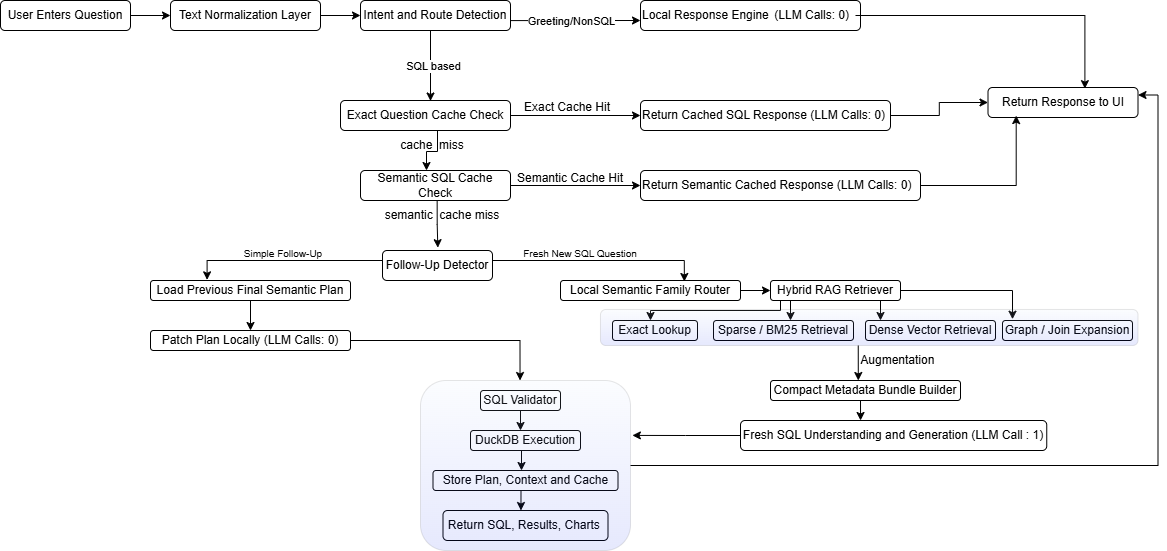

The diagram above was exported from draw.io. Its source (the exported page's mxGraphModel, read from the mxfile embedded in the PNG):
<mxGraphModel dx="2256" dy="780" grid="1" gridSize="10" guides="1" tooltips="1" connect="1" arrows="1" fold="1" page="1" pageScale="1" pageWidth="850" pageHeight="1100" math="0" shadow="0">
  <root>
    <mxCell id="0" />
    <mxCell id="1" parent="0" />
    <mxCell id="d6nFrXWr9s3ai5Ba2gk--31" edge="1" parent="1" source="d6nFrXWr9s3ai5Ba2gk--3" style="edgeStyle=orthogonalEdgeStyle;rounded=0;orthogonalLoop=1;jettySize=auto;html=1;entryX=0;entryY=0.5;entryDx=0;entryDy=0;" target="d6nFrXWr9s3ai5Ba2gk--4">
      <mxGeometry relative="1" as="geometry" />
    </mxCell>
    <mxCell id="d6nFrXWr9s3ai5Ba2gk--3" parent="1" style="rounded=1;whiteSpace=wrap;html=1;" value="User Enters Question" vertex="1">
      <mxGeometry height="30" width="130" x="-380" y="80" as="geometry" />
    </mxCell>
    <mxCell id="d6nFrXWr9s3ai5Ba2gk--32" edge="1" parent="1" source="d6nFrXWr9s3ai5Ba2gk--4" style="edgeStyle=orthogonalEdgeStyle;rounded=0;orthogonalLoop=1;jettySize=auto;html=1;entryX=0;entryY=0.5;entryDx=0;entryDy=0;" target="d6nFrXWr9s3ai5Ba2gk--5">
      <mxGeometry relative="1" as="geometry" />
    </mxCell>
    <mxCell id="d6nFrXWr9s3ai5Ba2gk--4" parent="1" style="rounded=1;whiteSpace=wrap;html=1;" value="Text Normalization Layer" vertex="1">
      <mxGeometry height="30" width="150" x="-210" y="80" as="geometry" />
    </mxCell>
    <mxCell id="d6nFrXWr9s3ai5Ba2gk--5" parent="1" style="rounded=1;whiteSpace=wrap;html=1;" value="Intent and Route Detection" vertex="1">
      <mxGeometry height="30" width="150" x="-20" y="80" as="geometry" />
    </mxCell>
    <mxCell id="d6nFrXWr9s3ai5Ba2gk--20" edge="1" parent="1" style="edgeStyle=orthogonalEdgeStyle;rounded=0;orthogonalLoop=1;jettySize=auto;html=1;">
      <mxGeometry relative="1" as="geometry">
        <mxPoint x="36" y="210" as="sourcePoint" />
        <mxPoint x="46" y="250" as="targetPoint" />
      </mxGeometry>
    </mxCell>
    <mxCell id="d6nFrXWr9s3ai5Ba2gk--35" edge="1" parent="1" source="d6nFrXWr9s3ai5Ba2gk--6" style="edgeStyle=orthogonalEdgeStyle;rounded=0;orthogonalLoop=1;jettySize=auto;html=1;entryX=0;entryY=0.5;entryDx=0;entryDy=0;" target="d6nFrXWr9s3ai5Ba2gk--33">
      <mxGeometry relative="1" as="geometry" />
    </mxCell>
    <mxCell id="d6nFrXWr9s3ai5Ba2gk--6" parent="1" style="rounded=1;whiteSpace=wrap;html=1;" value="Exact Question Cache Check" vertex="1">
      <mxGeometry height="30" width="170" x="-40" y="180" as="geometry" />
    </mxCell>
    <mxCell id="d6nFrXWr9s3ai5Ba2gk--12" edge="1" parent="1" style="endArrow=classic;html=1;rounded=0;" value="">
      <mxGeometry relative="1" as="geometry">
        <mxPoint x="50" y="110" as="sourcePoint" />
        <mxPoint x="50" y="180.5" as="targetPoint" />
      </mxGeometry>
    </mxCell>
    <mxCell id="d6nFrXWr9s3ai5Ba2gk--13" connectable="0" parent="d6nFrXWr9s3ai5Ba2gk--12" style="edgeLabel;resizable=0;html=1;;align=center;verticalAlign=middle;" value="Label" vertex="1">
      <mxGeometry relative="1" as="geometry" />
    </mxCell>
    <mxCell id="d6nFrXWr9s3ai5Ba2gk--16" connectable="0" parent="d6nFrXWr9s3ai5Ba2gk--12" style="edgeLabel;html=1;align=center;verticalAlign=middle;resizable=0;points=[];" value="&lt;div&gt;&lt;br&gt;&lt;/div&gt;&lt;div&gt;&lt;br&gt;&lt;/div&gt;&lt;div&gt;&lt;br&gt;&lt;/div&gt;" vertex="1">
      <mxGeometry relative="1" x="0.2433" y="2" as="geometry">
        <mxPoint as="offset" />
      </mxGeometry>
    </mxCell>
    <mxCell id="d6nFrXWr9s3ai5Ba2gk--17" connectable="0" parent="d6nFrXWr9s3ai5Ba2gk--12" style="edgeLabel;html=1;align=center;verticalAlign=middle;resizable=0;points=[];" value="SQL based" vertex="1">
      <mxGeometry relative="1" x="0.0533" y="2" as="geometry">
        <mxPoint y="-2" as="offset" />
      </mxGeometry>
    </mxCell>
    <mxCell id="d6nFrXWr9s3ai5Ba2gk--39" edge="1" parent="1" source="d6nFrXWr9s3ai5Ba2gk--19" style="edgeStyle=orthogonalEdgeStyle;rounded=0;orthogonalLoop=1;jettySize=auto;html=1;entryX=0;entryY=0.5;entryDx=0;entryDy=0;" target="d6nFrXWr9s3ai5Ba2gk--38">
      <mxGeometry relative="1" as="geometry">
        <mxPoint x="250" y="265" as="targetPoint" />
      </mxGeometry>
    </mxCell>
    <mxCell id="d6nFrXWr9s3ai5Ba2gk--19" parent="1" style="rounded=1;whiteSpace=wrap;html=1;" value="Semantic SQL Cache Check" vertex="1">
      <mxGeometry height="30" width="150" x="-20" y="250" as="geometry" />
    </mxCell>
    <mxCell id="d6nFrXWr9s3ai5Ba2gk--21" parent="1" style="text;html=1;whiteSpace=wrap;strokeColor=none;fillColor=none;align=center;verticalAlign=middle;rounded=0;" value="cache&amp;nbsp; miss" vertex="1">
      <mxGeometry height="30" width="100" x="2" y="210" as="geometry" />
    </mxCell>
    <mxCell id="d6nFrXWr9s3ai5Ba2gk--22" parent="1" style="rounded=1;whiteSpace=wrap;html=1;align=left;" value="Local Response Engine" vertex="1">
      <mxGeometry height="30" width="220" x="260" y="80" as="geometry" />
    </mxCell>
    <mxCell id="d6nFrXWr9s3ai5Ba2gk--26" edge="1" parent="1" style="endArrow=classic;html=1;rounded=0;exitX=1;exitY=0.5;exitDx=0;exitDy=0;" value="">
      <mxGeometry relative="1" as="geometry">
        <mxPoint x="130" y="100.09" as="sourcePoint" />
        <mxPoint x="260" y="100.00000000000001" as="targetPoint" />
      </mxGeometry>
    </mxCell>
    <mxCell id="d6nFrXWr9s3ai5Ba2gk--27" connectable="0" parent="d6nFrXWr9s3ai5Ba2gk--26" style="edgeLabel;resizable=0;html=1;;align=center;verticalAlign=middle;" value="Label" vertex="1">
      <mxGeometry relative="1" as="geometry" />
    </mxCell>
    <mxCell id="d6nFrXWr9s3ai5Ba2gk--28" connectable="0" parent="d6nFrXWr9s3ai5Ba2gk--26" style="edgeLabel;html=1;align=center;verticalAlign=middle;resizable=0;points=[];" value="Greeting/NonSQL" vertex="1">
      <mxGeometry relative="1" x="0.0231" y="-1" as="geometry">
        <mxPoint x="-7" y="-1" as="offset" />
      </mxGeometry>
    </mxCell>
    <mxCell id="d6nFrXWr9s3ai5Ba2gk--29" parent="1" style="text;html=1;whiteSpace=wrap;strokeColor=none;fillColor=none;align=center;verticalAlign=middle;rounded=0;" value="&amp;nbsp; &amp;nbsp; (LLM Calls: 0)" vertex="1">
      <mxGeometry height="30" width="100" x="375" y="80" as="geometry" />
    </mxCell>
    <mxCell id="d6nFrXWr9s3ai5Ba2gk--44" edge="1" parent="1" source="d6nFrXWr9s3ai5Ba2gk--33" style="edgeStyle=orthogonalEdgeStyle;rounded=0;orthogonalLoop=1;jettySize=auto;html=1;entryX=0;entryY=0.5;entryDx=0;entryDy=0;" target="d6nFrXWr9s3ai5Ba2gk--42">
      <mxGeometry relative="1" as="geometry" />
    </mxCell>
    <mxCell id="d6nFrXWr9s3ai5Ba2gk--33" parent="1" style="rounded=1;whiteSpace=wrap;html=1;align=left;" value="Return Cached SQL Response&amp;nbsp;(LLM Calls: 0)" vertex="1">
      <mxGeometry height="30" width="250" x="260" y="180" as="geometry" />
    </mxCell>
    <mxCell id="d6nFrXWr9s3ai5Ba2gk--34" parent="1" style="text;html=1;whiteSpace=wrap;strokeColor=none;fillColor=none;align=center;verticalAlign=middle;rounded=0;" value="Exact Cache Hit" vertex="1">
      <mxGeometry height="20" width="90" x="142" y="177" as="geometry" />
    </mxCell>
    <mxCell id="d6nFrXWr9s3ai5Ba2gk--38" parent="1" style="rounded=1;whiteSpace=wrap;html=1;align=left;" value="Return Semantic Cached Response&amp;nbsp;(LLM Calls: 0)" vertex="1">
      <mxGeometry height="30" width="280" x="260" y="250" as="geometry" />
    </mxCell>
    <mxCell id="d6nFrXWr9s3ai5Ba2gk--40" parent="1" style="text;html=1;whiteSpace=wrap;strokeColor=none;fillColor=none;align=center;verticalAlign=middle;rounded=0;" value="Semantic Cache Hit" vertex="1">
      <mxGeometry height="20" width="120" x="130" y="248" as="geometry" />
    </mxCell>
    <mxCell id="d6nFrXWr9s3ai5Ba2gk--42" parent="1" style="rounded=1;whiteSpace=wrap;html=1;" value="Return Response to UI" vertex="1">
      <mxGeometry height="30" width="150" x="607.5" y="167" as="geometry" />
    </mxCell>
    <mxCell id="d6nFrXWr9s3ai5Ba2gk--43" edge="1" parent="1" source="d6nFrXWr9s3ai5Ba2gk--29" style="edgeStyle=orthogonalEdgeStyle;rounded=0;orthogonalLoop=1;jettySize=auto;html=1;entryX=0.646;entryY=0.038;entryDx=0;entryDy=0;entryPerimeter=0;" target="d6nFrXWr9s3ai5Ba2gk--42">
      <mxGeometry relative="1" as="geometry" />
    </mxCell>
    <mxCell id="d6nFrXWr9s3ai5Ba2gk--45" edge="1" parent="1" source="d6nFrXWr9s3ai5Ba2gk--38" style="edgeStyle=orthogonalEdgeStyle;rounded=0;orthogonalLoop=1;jettySize=auto;html=1;entryX=0.188;entryY=0.936;entryDx=0;entryDy=0;entryPerimeter=0;" target="d6nFrXWr9s3ai5Ba2gk--42">
      <mxGeometry relative="1" as="geometry" />
    </mxCell>
    <mxCell id="d6nFrXWr9s3ai5Ba2gk--48" parent="1" style="text;html=1;whiteSpace=wrap;strokeColor=none;fillColor=none;align=center;verticalAlign=middle;rounded=0;" value="semantic&amp;nbsp; cache miss" vertex="1">
      <mxGeometry height="30" width="150" x="-13" y="280" as="geometry" />
    </mxCell>
    <mxCell id="d6nFrXWr9s3ai5Ba2gk--49" parent="1" style="rounded=1;whiteSpace=wrap;html=1;" value="Follow-Up Detector" vertex="1">
      <mxGeometry height="30" width="110" x="2" y="330" as="geometry" />
    </mxCell>
    <mxCell id="d6nFrXWr9s3ai5Ba2gk--51" edge="1" parent="1" style="edgeStyle=orthogonalEdgeStyle;rounded=0;orthogonalLoop=1;jettySize=auto;html=1;entryX=0.488;entryY=-0.094;entryDx=0;entryDy=0;entryPerimeter=0;">
      <mxGeometry relative="1" as="geometry">
        <mxPoint x="56.65" y="280" as="sourcePoint" />
        <mxPoint x="57.329999999999835" y="327.18" as="targetPoint" />
      </mxGeometry>
    </mxCell>
    <mxCell id="d6nFrXWr9s3ai5Ba2gk--59" edge="1" parent="1" source="d6nFrXWr9s3ai5Ba2gk--52" style="edgeStyle=orthogonalEdgeStyle;rounded=0;orthogonalLoop=1;jettySize=auto;html=1;entryX=0.5;entryY=0;entryDx=0;entryDy=0;" target="d6nFrXWr9s3ai5Ba2gk--58">
      <mxGeometry relative="1" as="geometry" />
    </mxCell>
    <mxCell id="d6nFrXWr9s3ai5Ba2gk--52" parent="1" style="rounded=1;whiteSpace=wrap;html=1;" value="Load Previous Final Semantic Plan" vertex="1">
      <mxGeometry height="20" width="200" x="-230" y="360" as="geometry" />
    </mxCell>
    <mxCell id="d6nFrXWr9s3ai5Ba2gk--75" edge="1" parent="1" source="d6nFrXWr9s3ai5Ba2gk--53" style="edgeStyle=orthogonalEdgeStyle;rounded=0;orthogonalLoop=1;jettySize=auto;html=1;entryX=0;entryY=0.5;entryDx=0;entryDy=0;" target="d6nFrXWr9s3ai5Ba2gk--74">
      <mxGeometry relative="1" as="geometry" />
    </mxCell>
    <mxCell id="d6nFrXWr9s3ai5Ba2gk--53" parent="1" style="rounded=1;whiteSpace=wrap;html=1;" value="Local Semantic Family Router" vertex="1">
      <mxGeometry height="20" width="180" x="180" y="360" as="geometry" />
    </mxCell>
    <mxCell id="d6nFrXWr9s3ai5Ba2gk--54" parent="1" style="text;html=1;whiteSpace=wrap;strokeColor=none;fillColor=none;align=center;verticalAlign=middle;rounded=0;" value="&lt;font style=&quot;font-size: 10px;&quot;&gt;Simple Follow-Up&lt;/font&gt;" vertex="1">
      <mxGeometry height="30" width="100" x="-147" y="318" as="geometry" />
    </mxCell>
    <mxCell id="d6nFrXWr9s3ai5Ba2gk--55" edge="1" parent="1" source="d6nFrXWr9s3ai5Ba2gk--49" style="edgeStyle=orthogonalEdgeStyle;rounded=0;orthogonalLoop=1;jettySize=auto;html=1;entryX=0.283;entryY=-0.033;entryDx=0;entryDy=0;entryPerimeter=0;" target="d6nFrXWr9s3ai5Ba2gk--52">
      <mxGeometry relative="1" as="geometry">
        <Array as="points">
          <mxPoint x="-173" y="340" />
        </Array>
      </mxGeometry>
    </mxCell>
    <mxCell id="d6nFrXWr9s3ai5Ba2gk--58" parent="1" style="rounded=1;whiteSpace=wrap;html=1;" value="Patch Plan Locally (LLM Calls: 0)" vertex="1">
      <mxGeometry height="20" width="200" x="-230" y="410" as="geometry" />
    </mxCell>
    <mxCell id="d6nFrXWr9s3ai5Ba2gk--60" parent="1" style="rounded=1;whiteSpace=wrap;html=1;" value="SQL Validator" vertex="1">
      <mxGeometry height="20" width="80" x="100" y="470" as="geometry" />
    </mxCell>
    <mxCell id="d6nFrXWr9s3ai5Ba2gk--67" edge="1" parent="1" style="edgeStyle=orthogonalEdgeStyle;rounded=0;orthogonalLoop=1;jettySize=auto;html=1;entryX=0.5;entryY=0;entryDx=0;entryDy=0;">
      <mxGeometry relative="1" as="geometry">
        <mxPoint x="141.00000000000023" y="530" as="sourcePoint" />
        <mxPoint x="141.00000000000023" y="550" as="targetPoint" />
      </mxGeometry>
    </mxCell>
    <mxCell id="d6nFrXWr9s3ai5Ba2gk--61" parent="1" style="rounded=1;whiteSpace=wrap;html=1;" value="DuckDB Execution" vertex="1">
      <mxGeometry height="20" width="110" x="90" y="510" as="geometry" />
    </mxCell>
    <mxCell id="d6nFrXWr9s3ai5Ba2gk--62" parent="1" style="rounded=1;whiteSpace=wrap;html=1;" value="Store Plan, Context and Cache" vertex="1">
      <mxGeometry height="20" width="185" x="52.5" y="550" as="geometry" />
    </mxCell>
    <mxCell id="d6nFrXWr9s3ai5Ba2gk--63" parent="1" style="rounded=1;whiteSpace=wrap;html=1;" value="Return SQL, Results, Charts&amp;nbsp;" vertex="1">
      <mxGeometry height="30" width="165" x="62.5" y="590" as="geometry" />
    </mxCell>
    <mxCell id="d6nFrXWr9s3ai5Ba2gk--65" edge="1" parent="1" source="d6nFrXWr9s3ai5Ba2gk--60" style="edgeStyle=orthogonalEdgeStyle;rounded=0;orthogonalLoop=1;jettySize=auto;html=1;entryX=0.455;entryY=0;entryDx=0;entryDy=0;entryPerimeter=0;" target="d6nFrXWr9s3ai5Ba2gk--61">
      <mxGeometry relative="1" as="geometry" />
    </mxCell>
    <mxCell id="d6nFrXWr9s3ai5Ba2gk--68" edge="1" parent="1" style="edgeStyle=orthogonalEdgeStyle;rounded=0;orthogonalLoop=1;jettySize=auto;html=1;entryX=0.424;entryY=0;entryDx=0;entryDy=0;entryPerimeter=0;">
      <mxGeometry relative="1" as="geometry">
        <mxPoint x="153.00000000000023" y="570" as="sourcePoint" />
        <mxPoint x="140.46000000000026" y="590" as="targetPoint" />
      </mxGeometry>
    </mxCell>
    <mxCell id="d6nFrXWr9s3ai5Ba2gk--70" parent="1" style="text;html=1;whiteSpace=wrap;strokeColor=none;fillColor=none;align=center;verticalAlign=middle;rounded=0;" value="&lt;font style=&quot;font-size: 10px;&quot;&gt;Fresh New SQL Question&lt;/font&gt;" vertex="1">
      <mxGeometry height="30" width="160" x="120" y="318" as="geometry" />
    </mxCell>
    <mxCell id="d6nFrXWr9s3ai5Ba2gk--71" edge="1" parent="1" source="d6nFrXWr9s3ai5Ba2gk--49" style="edgeStyle=orthogonalEdgeStyle;rounded=0;orthogonalLoop=1;jettySize=auto;html=1;entryX=0.688;entryY=0.05;entryDx=0;entryDy=0;entryPerimeter=0;" target="d6nFrXWr9s3ai5Ba2gk--53">
      <mxGeometry relative="1" as="geometry">
        <Array as="points">
          <mxPoint x="304" y="340" />
        </Array>
      </mxGeometry>
    </mxCell>
    <mxCell id="d6nFrXWr9s3ai5Ba2gk--74" parent="1" style="rounded=1;whiteSpace=wrap;html=1;" value="Hybrid RAG Retriever" vertex="1">
      <mxGeometry height="20" width="130" x="390" y="360" as="geometry" />
    </mxCell>
    <mxCell id="d6nFrXWr9s3ai5Ba2gk--76" parent="1" style="rounded=1;whiteSpace=wrap;html=1;" value="Graph / Join Expansion" vertex="1">
      <mxGeometry height="20" width="130" x="622" y="400" as="geometry" />
    </mxCell>
    <mxCell id="d6nFrXWr9s3ai5Ba2gk--77" parent="1" style="rounded=1;whiteSpace=wrap;html=1;" value="Dense Vector Retrieval" vertex="1">
      <mxGeometry height="20" width="130" x="485" y="400" as="geometry" />
    </mxCell>
    <mxCell id="d6nFrXWr9s3ai5Ba2gk--78" parent="1" style="rounded=1;whiteSpace=wrap;html=1;" value="Sparse / BM25 Retrieval" vertex="1">
      <mxGeometry height="20" width="140" x="333" y="400" as="geometry" />
    </mxCell>
    <mxCell id="d6nFrXWr9s3ai5Ba2gk--79" parent="1" style="rounded=1;whiteSpace=wrap;html=1;" value="Exact Lookup" vertex="1">
      <mxGeometry height="20" width="85" x="232" y="400" as="geometry" />
    </mxCell>
    <mxCell id="d6nFrXWr9s3ai5Ba2gk--83" edge="1" parent="1" style="endArrow=classic;html=1;rounded=0;" value="">
      <mxGeometry height="50" relative="1" width="50" as="geometry">
        <Array as="points">
          <mxPoint x="270" y="390" />
        </Array>
        <mxPoint x="400" y="390" as="sourcePoint" />
        <mxPoint x="270" y="400" as="targetPoint" />
      </mxGeometry>
    </mxCell>
    <mxCell id="d6nFrXWr9s3ai5Ba2gk--84" edge="1" parent="1" style="endArrow=none;html=1;rounded=0;entryX=0.076;entryY=1.121;entryDx=0;entryDy=0;entryPerimeter=0;" value="">
      <mxGeometry height="50" relative="1" width="50" as="geometry">
        <Array as="points">
          <mxPoint x="400" y="380" />
        </Array>
        <mxPoint x="400" y="390" as="sourcePoint" />
        <mxPoint x="400.4099999999999" y="380" as="targetPoint" />
      </mxGeometry>
    </mxCell>
    <mxCell id="d6nFrXWr9s3ai5Ba2gk--85" edge="1" parent="1" style="endArrow=classic;html=1;rounded=0;" value="">
      <mxGeometry height="50" relative="1" width="50" as="geometry">
        <mxPoint x="410" y="380" as="sourcePoint" />
        <mxPoint x="410" y="400" as="targetPoint" />
      </mxGeometry>
    </mxCell>
    <mxCell id="d6nFrXWr9s3ai5Ba2gk--86" edge="1" parent="1" style="endArrow=classic;html=1;rounded=0;" value="">
      <mxGeometry height="50" relative="1" width="50" as="geometry">
        <mxPoint x="500" y="380" as="sourcePoint" />
        <mxPoint x="500" y="400" as="targetPoint" />
      </mxGeometry>
    </mxCell>
    <mxCell id="d6nFrXWr9s3ai5Ba2gk--88" edge="1" parent="1" source="d6nFrXWr9s3ai5Ba2gk--74" style="edgeStyle=orthogonalEdgeStyle;rounded=0;orthogonalLoop=1;jettySize=auto;html=1;entryX=0.077;entryY=-0.064;entryDx=0;entryDy=0;entryPerimeter=0;" target="d6nFrXWr9s3ai5Ba2gk--76">
      <mxGeometry relative="1" as="geometry" />
    </mxCell>
    <mxCell id="d6nFrXWr9s3ai5Ba2gk--89" parent="1" style="rounded=1;whiteSpace=wrap;html=1;opacity=10;fillColor=#dae8fc;strokeColor=#000000;gradientColor=light-dark(#0722ed, #ededed);strokeWidth=1;" value="" vertex="1">
      <mxGeometry height="36" width="537.5" x="220" y="389" as="geometry" />
    </mxCell>
    <mxCell id="d6nFrXWr9s3ai5Ba2gk--90" parent="1" style="rounded=1;whiteSpace=wrap;html=1;" value="Compact Metadata Bundle Builder" vertex="1">
      <mxGeometry height="20" width="190" x="390" y="460" as="geometry" />
    </mxCell>
    <mxCell id="d6nFrXWr9s3ai5Ba2gk--94" edge="1" parent="1" style="edgeStyle=orthogonalEdgeStyle;rounded=0;orthogonalLoop=1;jettySize=auto;html=1;entryX=0.52;entryY=0;entryDx=0;entryDy=0;entryPerimeter=0;">
      <mxGeometry relative="1" as="geometry">
        <mxPoint x="477.74193548387075" y="425" as="sourcePoint" />
        <mxPoint x="477.7999999999997" y="460" as="targetPoint" />
      </mxGeometry>
    </mxCell>
    <mxCell id="d6nFrXWr9s3ai5Ba2gk--95" parent="1" style="text;html=1;whiteSpace=wrap;strokeColor=none;fillColor=none;align=center;verticalAlign=middle;rounded=0;" value="Augmentation&amp;nbsp;" vertex="1">
      <mxGeometry height="30" width="60" x="489" y="425" as="geometry" />
    </mxCell>
    <mxCell id="d6nFrXWr9s3ai5Ba2gk--96" parent="1" style="rounded=1;whiteSpace=wrap;html=1;" value="Fresh SQL Understanding and Generation (LLM Call : 1)" vertex="1">
      <mxGeometry height="30" width="306.25" x="360" y="500" as="geometry" />
    </mxCell>
    <mxCell id="d6nFrXWr9s3ai5Ba2gk--101" edge="1" parent="1" source="d6nFrXWr9s3ai5Ba2gk--97" style="edgeStyle=orthogonalEdgeStyle;rounded=0;orthogonalLoop=1;jettySize=auto;html=1;entryX=1;entryY=0.25;entryDx=0;entryDy=0;" target="d6nFrXWr9s3ai5Ba2gk--42">
      <mxGeometry relative="1" as="geometry" />
    </mxCell>
    <mxCell id="d6nFrXWr9s3ai5Ba2gk--97" parent="1" style="rounded=1;whiteSpace=wrap;html=1;opacity=10;fillColor=#dae8fc;strokeColor=#000000;gradientColor=light-dark(#0722ed, #ededed);strokeWidth=1;" value="" vertex="1">
      <mxGeometry height="170" width="210" x="40" y="460" as="geometry" />
    </mxCell>
    <mxCell id="d6nFrXWr9s3ai5Ba2gk--99" edge="1" parent="1" source="d6nFrXWr9s3ai5Ba2gk--58" style="edgeStyle=orthogonalEdgeStyle;rounded=0;orthogonalLoop=1;jettySize=auto;html=1;entryX=0.474;entryY=0;entryDx=0;entryDy=0;entryPerimeter=0;" target="d6nFrXWr9s3ai5Ba2gk--97">
      <mxGeometry relative="1" as="geometry" />
    </mxCell>
    <mxCell id="d6nFrXWr9s3ai5Ba2gk--100" edge="1" parent="1" source="d6nFrXWr9s3ai5Ba2gk--96" style="edgeStyle=orthogonalEdgeStyle;rounded=0;orthogonalLoop=1;jettySize=auto;html=1;entryX=1.009;entryY=0.323;entryDx=0;entryDy=0;entryPerimeter=0;" target="d6nFrXWr9s3ai5Ba2gk--97">
      <mxGeometry relative="1" as="geometry" />
    </mxCell>
    <mxCell id="d6nFrXWr9s3ai5Ba2gk--104" edge="1" parent="1" style="edgeStyle=orthogonalEdgeStyle;rounded=0;orthogonalLoop=1;jettySize=auto;html=1;entryX=0.52;entryY=0;entryDx=0;entryDy=0;entryPerimeter=0;">
      <mxGeometry relative="1" as="geometry">
        <mxPoint x="480" y="480" as="sourcePoint" />
        <mxPoint x="480.058064516129" y="500" as="targetPoint" />
      </mxGeometry>
    </mxCell>
  </root>
</mxGraphModel>